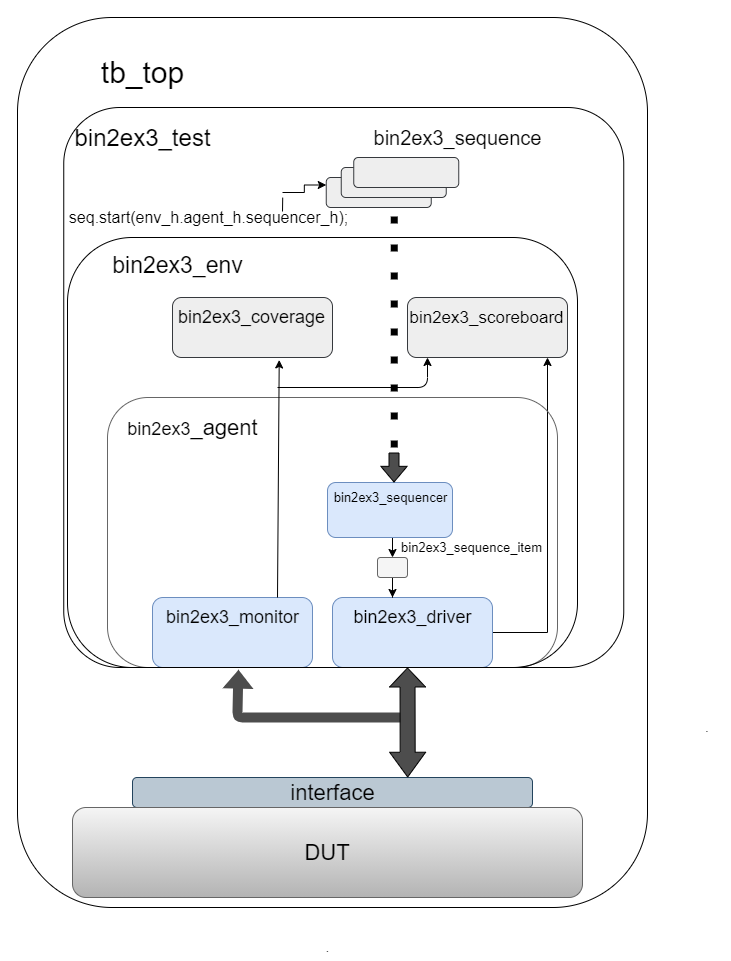

The diagram above was exported from draw.io. Its source (the exported page's mxGraphModel, read from the mxfile embedded in the PNG):
<mxGraphModel dx="1420" dy="1940" grid="1" gridSize="10" guides="1" tooltips="1" connect="1" arrows="1" fold="1" page="1" pageScale="1" pageWidth="850" pageHeight="1100" math="0" shadow="0">
  <root>
    <mxCell id="0" />
    <mxCell id="1" parent="0" />
    <mxCell id="_zTxgqVAv7bLmXHR3wC0-12" style="edgeStyle=orthogonalEdgeStyle;rounded=0;orthogonalLoop=1;jettySize=auto;html=1;exitX=0.5;exitY=1;exitDx=0;exitDy=0;entryX=0.5;entryY=0;entryDx=0;entryDy=0;" parent="1" source="_zTxgqVAv7bLmXHR3wC0-1" target="_zTxgqVAv7bLmXHR3wC0-11" edge="1">
      <mxGeometry relative="1" as="geometry" />
    </mxCell>
    <mxCell id="_zTxgqVAv7bLmXHR3wC0-1" value="" style="rounded=1;whiteSpace=wrap;html=1;fillColor=#dae8fc;strokeColor=#6c8ebf;" parent="1" vertex="1">
      <mxGeometry x="310" y="445" width="125" height="55" as="geometry" />
    </mxCell>
    <mxCell id="_zTxgqVAv7bLmXHR3wC0-5" value="&lt;font style=&quot;font-size: 13px;&quot;&gt;&lt;span style=&quot;font-size: 13px;&quot;&gt;bin2ex3&lt;/span&gt;_sequencer&lt;/font&gt;" style="text;html=1;align=center;verticalAlign=middle;resizable=0;points=[];autosize=1;fontSize=13;" parent="1" vertex="1">
      <mxGeometry x="308" y="450" width="130" height="20" as="geometry" />
    </mxCell>
    <mxCell id="_zTxgqVAv7bLmXHR3wC0-17" style="edgeStyle=orthogonalEdgeStyle;rounded=0;orthogonalLoop=1;jettySize=auto;html=1;entryX=0.875;entryY=1;entryDx=0;entryDy=0;entryPerimeter=0;" parent="1" source="_zTxgqVAv7bLmXHR3wC0-6" target="_zTxgqVAv7bLmXHR3wC0-25" edge="1">
      <mxGeometry relative="1" as="geometry">
        <mxPoint x="530" y="330" as="targetPoint" />
        <Array as="points">
          <mxPoint x="530" y="595" />
        </Array>
      </mxGeometry>
    </mxCell>
    <mxCell id="_zTxgqVAv7bLmXHR3wC0-6" value="" style="rounded=1;whiteSpace=wrap;html=1;fillColor=#dae8fc;strokeColor=#6c8ebf;" parent="1" vertex="1">
      <mxGeometry x="315" y="560" width="160" height="70" as="geometry" />
    </mxCell>
    <mxCell id="_zTxgqVAv7bLmXHR3wC0-7" value="&lt;font style=&quot;font-size: 18px&quot;&gt;bin2ex3_driver&lt;/font&gt;" style="text;html=1;align=center;verticalAlign=middle;resizable=0;points=[];autosize=1;" parent="1" vertex="1">
      <mxGeometry x="330" y="570" width="130" height="20" as="geometry" />
    </mxCell>
    <mxCell id="_zTxgqVAv7bLmXHR3wC0-8" value="" style="rounded=1;whiteSpace=wrap;html=1;fillColor=#dae8fc;strokeColor=#6c8ebf;" parent="1" vertex="1">
      <mxGeometry x="135" y="560" width="160" height="70" as="geometry" />
    </mxCell>
    <mxCell id="_zTxgqVAv7bLmXHR3wC0-9" value="&lt;font style=&quot;font-size: 18px&quot;&gt;bin2ex3_monitor&lt;/font&gt;" style="text;html=1;align=center;verticalAlign=middle;resizable=0;points=[];autosize=1;" parent="1" vertex="1">
      <mxGeometry x="140" y="570" width="150" height="20" as="geometry" />
    </mxCell>
    <mxCell id="_zTxgqVAv7bLmXHR3wC0-15" style="edgeStyle=orthogonalEdgeStyle;rounded=0;orthogonalLoop=1;jettySize=auto;html=1;entryX=0.375;entryY=0;entryDx=0;entryDy=0;entryPerimeter=0;" parent="1" source="_zTxgqVAv7bLmXHR3wC0-11" target="_zTxgqVAv7bLmXHR3wC0-6" edge="1">
      <mxGeometry relative="1" as="geometry" />
    </mxCell>
    <mxCell id="_zTxgqVAv7bLmXHR3wC0-11" value="" style="rounded=1;whiteSpace=wrap;html=1;fillColor=#f5f5f5;strokeColor=#666666;fontColor=#333333;" parent="1" vertex="1">
      <mxGeometry x="360" y="520" width="30" height="20" as="geometry" />
    </mxCell>
    <mxCell id="_zTxgqVAv7bLmXHR3wC0-16" value="&lt;font style=&quot;font-size: 13px;&quot;&gt;bin2ex3_sequence_item&lt;/font&gt;" style="text;html=1;align=center;verticalAlign=middle;resizable=0;points=[];autosize=1;fontSize=13;" parent="1" vertex="1">
      <mxGeometry x="374" y="500" width="160" height="20" as="geometry" />
    </mxCell>
    <mxCell id="_zTxgqVAv7bLmXHR3wC0-21" value="" style="rounded=1;whiteSpace=wrap;html=1;fillColor=none;strokeColor=none;" parent="1" vertex="1">
      <mxGeometry x="240" y="30" width="120" height="60" as="geometry" />
    </mxCell>
    <mxCell id="_zTxgqVAv7bLmXHR3wC0-22" value="" style="rounded=1;whiteSpace=wrap;html=1;gradientColor=#b3b3b3;strokeColor=#666666;fillColor=none;" parent="1" vertex="1">
      <mxGeometry x="90" y="360" width="450" height="270" as="geometry" />
    </mxCell>
    <mxCell id="_zTxgqVAv7bLmXHR3wC0-23" value="&lt;font style=&quot;font-size: 22px&quot;&gt;&lt;span style=&quot;font-size: 18px&quot;&gt;bin2ex3&lt;/span&gt;_agent&lt;/font&gt;" style="text;html=1;align=center;verticalAlign=middle;resizable=0;points=[];autosize=1;" parent="1" vertex="1">
      <mxGeometry x="100" y="380" width="150" height="20" as="geometry" />
    </mxCell>
    <mxCell id="_zTxgqVAv7bLmXHR3wC0-24" value="" style="rounded=1;whiteSpace=wrap;html=1;fillColor=#eeeeee;strokeColor=#36393d;" parent="1" vertex="1">
      <mxGeometry x="155" y="260" width="160" height="60" as="geometry" />
    </mxCell>
    <mxCell id="_zTxgqVAv7bLmXHR3wC0-25" value="" style="rounded=1;whiteSpace=wrap;html=1;fillColor=#eeeeee;strokeColor=#36393d;" parent="1" vertex="1">
      <mxGeometry x="390" y="260" width="160" height="60" as="geometry" />
    </mxCell>
    <mxCell id="_zTxgqVAv7bLmXHR3wC0-26" value="&lt;font style=&quot;font-size: 18px&quot;&gt;bin2ex3_coverage&lt;/font&gt;" style="text;html=1;align=center;verticalAlign=middle;resizable=0;points=[];autosize=1;" parent="1" vertex="1">
      <mxGeometry x="154" y="270" width="160" height="20" as="geometry" />
    </mxCell>
    <mxCell id="_zTxgqVAv7bLmXHR3wC0-27" value="&lt;font style=&quot;font-size: 17px;&quot;&gt;bin2ex3_scoreboard&lt;/font&gt;" style="text;html=1;align=center;verticalAlign=middle;resizable=0;points=[];autosize=1;fontSize=17;" parent="1" vertex="1">
      <mxGeometry x="384" y="265" width="170" height="30" as="geometry" />
    </mxCell>
    <mxCell id="_zTxgqVAv7bLmXHR3wC0-31" value="" style="endArrow=classic;html=1;entryX=0.125;entryY=1;entryDx=0;entryDy=0;entryPerimeter=0;" parent="1" target="_zTxgqVAv7bLmXHR3wC0-25" edge="1">
      <mxGeometry width="50" height="50" relative="1" as="geometry">
        <mxPoint x="260" y="350" as="sourcePoint" />
        <mxPoint x="410" y="330" as="targetPoint" />
        <Array as="points">
          <mxPoint x="410" y="350" />
        </Array>
      </mxGeometry>
    </mxCell>
    <mxCell id="_zTxgqVAv7bLmXHR3wC0-33" value="" style="rounded=1;whiteSpace=wrap;html=1;fillColor=none;" parent="1" vertex="1">
      <mxGeometry x="50" y="200" width="510" height="430" as="geometry" />
    </mxCell>
    <mxCell id="_zTxgqVAv7bLmXHR3wC0-34" value="&lt;font style=&quot;font-size: 23px&quot;&gt;bin2ex3_env&lt;/font&gt;" style="text;html=1;align=center;verticalAlign=middle;resizable=0;points=[];autosize=1;" parent="1" vertex="1">
      <mxGeometry x="85" y="218" width="150" height="20" as="geometry" />
    </mxCell>
    <mxCell id="_zTxgqVAv7bLmXHR3wC0-37" value="" style="rounded=1;whiteSpace=wrap;html=1;fillColor=#eeeeee;strokeColor=#36393d;" parent="1" vertex="1">
      <mxGeometry x="308.75" y="140" width="105" height="30" as="geometry" />
    </mxCell>
    <mxCell id="_zTxgqVAv7bLmXHR3wC0-38" value="" style="rounded=1;whiteSpace=wrap;html=1;fillColor=#eeeeee;strokeColor=#36393d;" parent="1" vertex="1">
      <mxGeometry x="323.75" y="130" width="105" height="30" as="geometry" />
    </mxCell>
    <mxCell id="_zTxgqVAv7bLmXHR3wC0-39" value="" style="rounded=1;whiteSpace=wrap;html=1;fillColor=#eeeeee;strokeColor=#36393d;" parent="1" vertex="1">
      <mxGeometry x="336.25" y="120" width="105" height="30" as="geometry" />
    </mxCell>
    <mxCell id="_zTxgqVAv7bLmXHR3wC0-40" value="&lt;font style=&quot;font-size: 20px&quot;&gt;bin2ex3_sequence&lt;/font&gt;" style="text;html=1;align=center;verticalAlign=middle;resizable=0;points=[];autosize=1;" parent="1" vertex="1">
      <mxGeometry x="350" y="90" width="180" height="20" as="geometry" />
    </mxCell>
    <mxCell id="_zTxgqVAv7bLmXHR3wC0-42" style="edgeStyle=orthogonalEdgeStyle;rounded=0;orthogonalLoop=1;jettySize=auto;html=1;entryX=0;entryY=0.25;entryDx=0;entryDy=0;" parent="1" target="_zTxgqVAv7bLmXHR3wC0-37" edge="1">
      <mxGeometry relative="1" as="geometry">
        <mxPoint x="265" y="155" as="sourcePoint" />
      </mxGeometry>
    </mxCell>
    <mxCell id="_zTxgqVAv7bLmXHR3wC0-41" value="&lt;font style=&quot;font-size: 16px&quot;&gt;seq.start(env_h.agent_h.sequencer_h);&lt;/font&gt;" style="text;html=1;align=center;verticalAlign=middle;resizable=0;points=[];autosize=1;" parent="1" vertex="1">
      <mxGeometry x="46.25" y="170" width="290" height="20" as="geometry" />
    </mxCell>
    <mxCell id="_zTxgqVAv7bLmXHR3wC0-44" value="" style="shape=flexArrow;endArrow=classic;html=1;endWidth=15.333333333333334;endSize=4.89;fillColor=#4D4D4D;" parent="1" edge="1">
      <mxGeometry width="50" height="50" relative="1" as="geometry">
        <mxPoint x="376.5" y="415" as="sourcePoint" />
        <mxPoint x="376.5" y="445" as="targetPoint" />
      </mxGeometry>
    </mxCell>
    <mxCell id="_zTxgqVAv7bLmXHR3wC0-45" value="" style="rounded=1;whiteSpace=wrap;html=1;fillColor=#bac8d3;strokeColor=#23445d;" parent="1" vertex="1">
      <mxGeometry x="115" y="740" width="400" height="30" as="geometry" />
    </mxCell>
    <mxCell id="_zTxgqVAv7bLmXHR3wC0-46" value="&lt;font style=&quot;font-size: 22px&quot;&gt;interface&lt;/font&gt;" style="text;html=1;align=center;verticalAlign=middle;resizable=0;points=[];autosize=1;" parent="1" vertex="1">
      <mxGeometry x="265" y="745" width="100" height="20" as="geometry" />
    </mxCell>
    <mxCell id="_zTxgqVAv7bLmXHR3wC0-47" value="" style="shape=flexArrow;endArrow=classic;html=1;fillColor=#4D4D4D;strokeColor=none;entryX=0.312;entryY=1.003;entryDx=0;entryDy=0;entryPerimeter=0;" parent="1" target="Y-LPYW2SQROk9tkXFU0W-2" edge="1">
      <mxGeometry width="50" height="50" relative="1" as="geometry">
        <mxPoint x="385" y="680" as="sourcePoint" />
        <mxPoint x="220" y="640" as="targetPoint" />
        <Array as="points">
          <mxPoint x="220" y="680" />
        </Array>
      </mxGeometry>
    </mxCell>
    <mxCell id="_zTxgqVAv7bLmXHR3wC0-48" value="" style="shape=flexArrow;endArrow=classic;startArrow=classic;html=1;strokeColor=#000000;fillColor=#4D4D4D;width=15;startSize=7.92;endSize=6;exitX=0.688;exitY=0;exitDx=0;exitDy=0;exitPerimeter=0;" parent="1" source="_zTxgqVAv7bLmXHR3wC0-45" edge="1">
      <mxGeometry width="50" height="50" relative="1" as="geometry">
        <mxPoint x="390.5" y="730" as="sourcePoint" />
        <mxPoint x="390" y="630" as="targetPoint" />
      </mxGeometry>
    </mxCell>
    <mxCell id="_zTxgqVAv7bLmXHR3wC0-49" value="&lt;font style=&quot;font-size: 22px&quot;&gt;DUT&lt;/font&gt;" style="rounded=1;whiteSpace=wrap;html=1;gradientColor=#b3b3b3;fillColor=#f5f5f5;strokeColor=#666666;" parent="1" vertex="1">
      <mxGeometry x="55" y="770" width="510" height="90" as="geometry" />
    </mxCell>
    <mxCell id="_zTxgqVAv7bLmXHR3wC0-50" value="" style="rounded=1;whiteSpace=wrap;html=1;fillColor=none;" parent="1" vertex="1">
      <mxGeometry y="-20" width="630" height="890" as="geometry" />
    </mxCell>
    <mxCell id="_zTxgqVAv7bLmXHR3wC0-51" value="&lt;font style=&quot;font-size: 30px&quot;&gt;tb_top&lt;/font&gt;" style="text;html=1;align=center;verticalAlign=middle;resizable=0;points=[];autosize=1;" parent="1" vertex="1">
      <mxGeometry x="75" y="20" width="100" height="30" as="geometry" />
    </mxCell>
    <mxCell id="_zTxgqVAv7bLmXHR3wC0-52" value="." style="text;html=1;strokeColor=none;fillColor=none;align=center;verticalAlign=middle;whiteSpace=wrap;rounded=0;" parent="1" vertex="1">
      <mxGeometry x="670" y="680" width="40" height="20" as="geometry" />
    </mxCell>
    <mxCell id="_zTxgqVAv7bLmXHR3wC0-53" value="." style="text;html=1;align=center;verticalAlign=middle;resizable=0;points=[];autosize=1;" parent="1" vertex="1">
      <mxGeometry x="300" y="900" width="20" height="20" as="geometry" />
    </mxCell>
    <mxCell id="Y-LPYW2SQROk9tkXFU0W-1" value="" style="endArrow=classic;html=1;entryX=0.667;entryY=1.041;entryDx=0;entryDy=0;entryPerimeter=0;" parent="1" target="_zTxgqVAv7bLmXHR3wC0-24" edge="1">
      <mxGeometry width="50" height="50" relative="1" as="geometry">
        <mxPoint x="260" y="560" as="sourcePoint" />
        <mxPoint x="310" y="510" as="targetPoint" />
      </mxGeometry>
    </mxCell>
    <mxCell id="Y-LPYW2SQROk9tkXFU0W-2" value="" style="rounded=1;whiteSpace=wrap;html=1;fillColor=none;arcSize=10;" parent="1" vertex="1">
      <mxGeometry x="46.25" y="70" width="560" height="560" as="geometry" />
    </mxCell>
    <mxCell id="Y-LPYW2SQROk9tkXFU0W-3" value="&lt;font style=&quot;font-size: 24px&quot;&gt;bin2ex3_test&lt;/font&gt;" style="text;html=1;align=center;verticalAlign=middle;resizable=0;points=[];autosize=1;" parent="1" vertex="1">
      <mxGeometry x="50" y="90" width="150" height="20" as="geometry" />
    </mxCell>
    <mxCell id="Y-LPYW2SQROk9tkXFU0W-4" value="" style="endArrow=none;dashed=1;html=1;dashPattern=1 3;strokeWidth=7;entryX=0.614;entryY=0.179;entryDx=0;entryDy=0;entryPerimeter=0;jumpSize=12;endSize=6;" parent="1" edge="1">
      <mxGeometry width="50" height="50" relative="1" as="geometry">
        <mxPoint x="376.75" y="410" as="sourcePoint" />
        <mxPoint x="376.84000000000015" y="170.24" as="targetPoint" />
      </mxGeometry>
    </mxCell>
    <mxCell id="1eKQBeaPqPcoeWwIOURg-1" value="" style="endArrow=none;html=1;entryX=0.391;entryY=0.161;entryDx=0;entryDy=0;entryPerimeter=0;" parent="1" target="Y-LPYW2SQROk9tkXFU0W-2" edge="1">
      <mxGeometry width="50" height="50" relative="1" as="geometry">
        <mxPoint x="265" y="174" as="sourcePoint" />
        <mxPoint x="265.25" y="163.92000000000002" as="targetPoint" />
      </mxGeometry>
    </mxCell>
  </root>
</mxGraphModel>